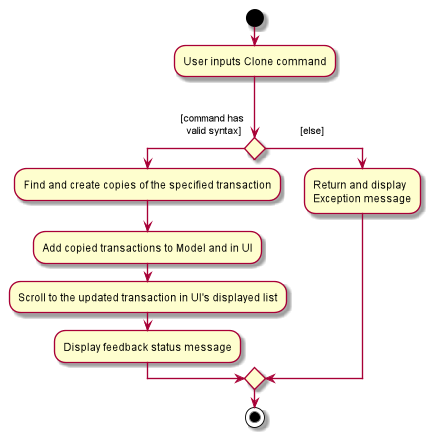

The diagram above was rendered by PlantUML. Its source (embedded in the PNG):
@startuml
start
:User inputs Clone command;


if () then (

[command has
  valid syntax]
)
    :Find and create copies of the specified transaction;
    :Add copied transactions to Model and in UI;
    :Scroll to the updated transaction in UI's displayed list;
    :Display feedback status message;
else(             [else]
)
    :Return and display
    Exception message;
endif
stop
@enduml